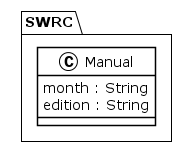

The diagram above was rendered by PlantUML. Its source (embedded in the PNG):
@startuml
!theme plain
package SWRC {
class Manual {
	 month : String
	 edition : String
}
}
@enduml